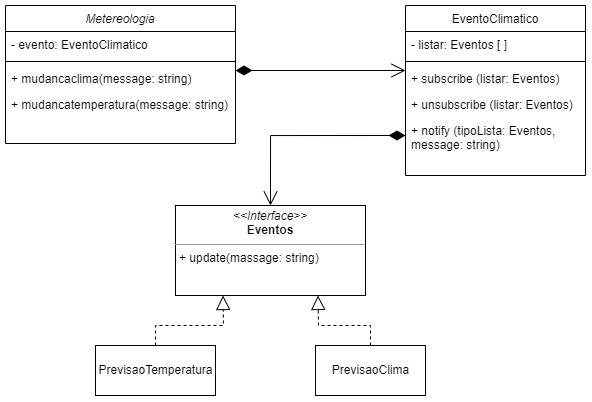

The diagram above was exported from draw.io. Its source (the exported page's mxGraphModel, read from the mxfile embedded in the PNG):
<mxGraphModel dx="760" dy="533" grid="1" gridSize="10" guides="1" tooltips="1" connect="1" arrows="1" fold="1" page="1" pageScale="1" pageWidth="827" pageHeight="1169" math="0" shadow="0">
  <root>
    <mxCell id="WIyWlLk6GJQsqaUBKTNV-0" />
    <mxCell id="WIyWlLk6GJQsqaUBKTNV-1" parent="WIyWlLk6GJQsqaUBKTNV-0" />
    <mxCell id="zkfFHV4jXpPFQw0GAbJ--0" value="Metereologia" style="swimlane;fontStyle=2;align=center;verticalAlign=top;childLayout=stackLayout;horizontal=1;startSize=26;horizontalStack=0;resizeParent=1;resizeLast=0;collapsible=1;marginBottom=0;rounded=0;shadow=0;strokeWidth=1;" parent="WIyWlLk6GJQsqaUBKTNV-1" vertex="1">
      <mxGeometry x="70" y="120" width="230" height="138" as="geometry">
        <mxRectangle x="230" y="140" width="160" height="26" as="alternateBounds" />
      </mxGeometry>
    </mxCell>
    <mxCell id="zkfFHV4jXpPFQw0GAbJ--1" value="- evento: EventoClimatico" style="text;align=left;verticalAlign=top;spacingLeft=4;spacingRight=4;overflow=hidden;rotatable=0;points=[[0,0.5],[1,0.5]];portConstraint=eastwest;" parent="zkfFHV4jXpPFQw0GAbJ--0" vertex="1">
      <mxGeometry y="26" width="230" height="26" as="geometry" />
    </mxCell>
    <mxCell id="zkfFHV4jXpPFQw0GAbJ--4" value="" style="line;html=1;strokeWidth=1;align=left;verticalAlign=middle;spacingTop=-1;spacingLeft=3;spacingRight=3;rotatable=0;labelPosition=right;points=[];portConstraint=eastwest;" parent="zkfFHV4jXpPFQw0GAbJ--0" vertex="1">
      <mxGeometry y="52" width="230" height="8" as="geometry" />
    </mxCell>
    <mxCell id="zkfFHV4jXpPFQw0GAbJ--5" value="+ mudancaclima(message: string)" style="text;align=left;verticalAlign=top;spacingLeft=4;spacingRight=4;overflow=hidden;rotatable=0;points=[[0,0.5],[1,0.5]];portConstraint=eastwest;" parent="zkfFHV4jXpPFQw0GAbJ--0" vertex="1">
      <mxGeometry y="60" width="230" height="26" as="geometry" />
    </mxCell>
    <mxCell id="ggLawpoesto8UQo2kIUU-7" value="+ mudancatemperatura(message: string)" style="text;align=left;verticalAlign=top;spacingLeft=4;spacingRight=4;overflow=hidden;rotatable=0;points=[[0,0.5],[1,0.5]];portConstraint=eastwest;" vertex="1" parent="zkfFHV4jXpPFQw0GAbJ--0">
      <mxGeometry y="86" width="230" height="26" as="geometry" />
    </mxCell>
    <mxCell id="zkfFHV4jXpPFQw0GAbJ--17" value="EventoClimatico" style="swimlane;fontStyle=0;align=center;verticalAlign=top;childLayout=stackLayout;horizontal=1;startSize=26;horizontalStack=0;resizeParent=1;resizeLast=0;collapsible=1;marginBottom=0;rounded=0;shadow=0;strokeWidth=1;" parent="WIyWlLk6GJQsqaUBKTNV-1" vertex="1">
      <mxGeometry x="470" y="120" width="180" height="170" as="geometry">
        <mxRectangle x="550" y="140" width="160" height="26" as="alternateBounds" />
      </mxGeometry>
    </mxCell>
    <mxCell id="zkfFHV4jXpPFQw0GAbJ--18" value="- listar: Eventos [ ]" style="text;align=left;verticalAlign=top;spacingLeft=4;spacingRight=4;overflow=hidden;rotatable=0;points=[[0,0.5],[1,0.5]];portConstraint=eastwest;" parent="zkfFHV4jXpPFQw0GAbJ--17" vertex="1">
      <mxGeometry y="26" width="180" height="26" as="geometry" />
    </mxCell>
    <mxCell id="zkfFHV4jXpPFQw0GAbJ--23" value="" style="line;html=1;strokeWidth=1;align=left;verticalAlign=middle;spacingTop=-1;spacingLeft=3;spacingRight=3;rotatable=0;labelPosition=right;points=[];portConstraint=eastwest;" parent="zkfFHV4jXpPFQw0GAbJ--17" vertex="1">
      <mxGeometry y="52" width="180" height="8" as="geometry" />
    </mxCell>
    <mxCell id="zkfFHV4jXpPFQw0GAbJ--24" value="+ subscribe (listar: Eventos)" style="text;align=left;verticalAlign=top;spacingLeft=4;spacingRight=4;overflow=hidden;rotatable=0;points=[[0,0.5],[1,0.5]];portConstraint=eastwest;" parent="zkfFHV4jXpPFQw0GAbJ--17" vertex="1">
      <mxGeometry y="60" width="180" height="26" as="geometry" />
    </mxCell>
    <mxCell id="zkfFHV4jXpPFQw0GAbJ--25" value="+ unsubscribe (listar: Eventos)" style="text;align=left;verticalAlign=top;spacingLeft=4;spacingRight=4;overflow=hidden;rotatable=0;points=[[0,0.5],[1,0.5]];portConstraint=eastwest;" parent="zkfFHV4jXpPFQw0GAbJ--17" vertex="1">
      <mxGeometry y="86" width="180" height="26" as="geometry" />
    </mxCell>
    <mxCell id="ggLawpoesto8UQo2kIUU-8" value="+ notify (tipoLista: Eventos, message: string)" style="text;align=left;verticalAlign=top;spacingLeft=4;spacingRight=4;overflow=hidden;rotatable=0;points=[[0,0.5],[1,0.5]];portConstraint=eastwest;whiteSpace=wrap;" vertex="1" parent="zkfFHV4jXpPFQw0GAbJ--17">
      <mxGeometry y="112" width="180" height="38" as="geometry" />
    </mxCell>
    <mxCell id="ggLawpoesto8UQo2kIUU-1" value="&lt;p style=&quot;margin:0px;margin-top:4px;text-align:center;&quot;&gt;&lt;i&gt;&amp;lt;&amp;lt;Interface&amp;gt;&amp;gt;&lt;/i&gt;&lt;br&gt;&lt;b&gt;Eventos&lt;/b&gt;&lt;/p&gt;&lt;hr size=&quot;1&quot;&gt;&lt;p style=&quot;margin:0px;margin-left:4px;&quot;&gt;+ update(massage: string)&lt;br&gt;&lt;/p&gt;" style="verticalAlign=top;align=left;overflow=fill;fontSize=12;fontFamily=Helvetica;html=1;" vertex="1" parent="WIyWlLk6GJQsqaUBKTNV-1">
      <mxGeometry x="240" y="320" width="190" height="90" as="geometry" />
    </mxCell>
    <mxCell id="ggLawpoesto8UQo2kIUU-2" value="PrevisaoTemperatura" style="html=1;" vertex="1" parent="WIyWlLk6GJQsqaUBKTNV-1">
      <mxGeometry x="160" y="460" width="120" height="50" as="geometry" />
    </mxCell>
    <mxCell id="ggLawpoesto8UQo2kIUU-3" value="PrevisaoClima" style="html=1;" vertex="1" parent="WIyWlLk6GJQsqaUBKTNV-1">
      <mxGeometry x="380" y="460" width="110" height="50" as="geometry" />
    </mxCell>
    <mxCell id="ggLawpoesto8UQo2kIUU-5" value="" style="endArrow=open;html=1;endSize=12;startArrow=diamondThin;startSize=14;startFill=1;edgeStyle=orthogonalEdgeStyle;align=left;verticalAlign=bottom;rounded=0;entryX=0;entryY=0.5;entryDx=0;entryDy=0;" edge="1" parent="WIyWlLk6GJQsqaUBKTNV-1">
      <mxGeometry x="-0.619" y="25" relative="1" as="geometry">
        <mxPoint x="300" y="185" as="sourcePoint" />
        <mxPoint x="470" y="185" as="targetPoint" />
        <mxPoint as="offset" />
      </mxGeometry>
    </mxCell>
    <mxCell id="ggLawpoesto8UQo2kIUU-6" value="" style="endArrow=open;html=1;endSize=12;startArrow=diamondThin;startSize=14;startFill=1;edgeStyle=orthogonalEdgeStyle;align=left;verticalAlign=bottom;rounded=0;entryX=0.5;entryY=0;entryDx=0;entryDy=0;" edge="1" parent="WIyWlLk6GJQsqaUBKTNV-1" target="ggLawpoesto8UQo2kIUU-1">
      <mxGeometry x="-0.604" y="-33" relative="1" as="geometry">
        <mxPoint x="470" y="250" as="sourcePoint" />
        <mxPoint x="440" y="310" as="targetPoint" />
        <mxPoint as="offset" />
      </mxGeometry>
    </mxCell>
    <mxCell id="ggLawpoesto8UQo2kIUU-9" value="" style="endArrow=block;dashed=1;endFill=0;endSize=12;html=1;rounded=0;exitX=0.5;exitY=0;exitDx=0;exitDy=0;entryX=0.25;entryY=1;entryDx=0;entryDy=0;" edge="1" parent="WIyWlLk6GJQsqaUBKTNV-1" source="ggLawpoesto8UQo2kIUU-2" target="ggLawpoesto8UQo2kIUU-1">
      <mxGeometry width="160" relative="1" as="geometry">
        <mxPoint x="100" y="430" as="sourcePoint" />
        <mxPoint x="260" y="430" as="targetPoint" />
        <Array as="points">
          <mxPoint x="220" y="440" />
          <mxPoint x="288" y="440" />
        </Array>
      </mxGeometry>
    </mxCell>
    <mxCell id="ggLawpoesto8UQo2kIUU-10" value="" style="endArrow=block;dashed=1;endFill=0;endSize=12;html=1;rounded=0;exitX=0.5;exitY=0;exitDx=0;exitDy=0;entryX=0.75;entryY=1;entryDx=0;entryDy=0;" edge="1" parent="WIyWlLk6GJQsqaUBKTNV-1" source="ggLawpoesto8UQo2kIUU-3" target="ggLawpoesto8UQo2kIUU-1">
      <mxGeometry width="160" relative="1" as="geometry">
        <mxPoint x="460" y="420" as="sourcePoint" />
        <mxPoint x="620" y="420" as="targetPoint" />
        <Array as="points">
          <mxPoint x="435" y="440" />
          <mxPoint x="383" y="440" />
        </Array>
      </mxGeometry>
    </mxCell>
  </root>
</mxGraphModel>